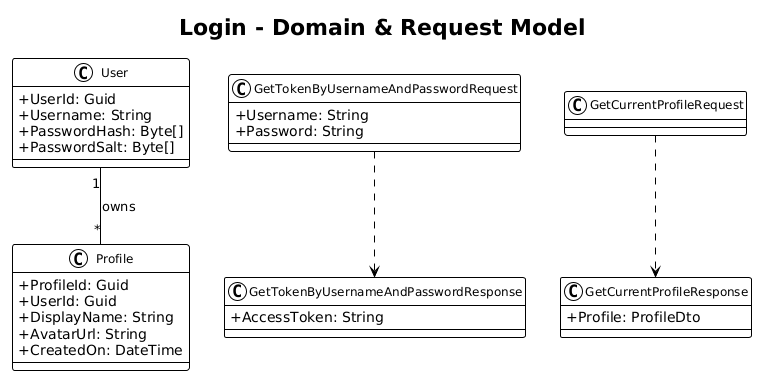

The diagram above was rendered by PlantUML. Its source (embedded in the PNG):
@startuml
!theme plain
skinparam classAttributeIconSize 0
skinparam classFontSize 12

title Login - Domain & Request Model

class User {
    +UserId: Guid
    +Username: String
    +PasswordHash: Byte[]
    +PasswordSalt: Byte[]
}

class Profile {
    +ProfileId: Guid
    +UserId: Guid
    +DisplayName: String
    +AvatarUrl: String
    +CreatedOn: DateTime
}

class GetTokenByUsernameAndPasswordRequest {
    +Username: String
    +Password: String
}
class GetTokenByUsernameAndPasswordResponse {
    +AccessToken: String
}
class GetCurrentProfileRequest {
}
class GetCurrentProfileResponse {
    +Profile: ProfileDto
}

User "1" -- "*" Profile : owns
GetTokenByUsernameAndPasswordRequest ..> GetTokenByUsernameAndPasswordResponse
GetCurrentProfileRequest ..> GetCurrentProfileResponse
@enduml